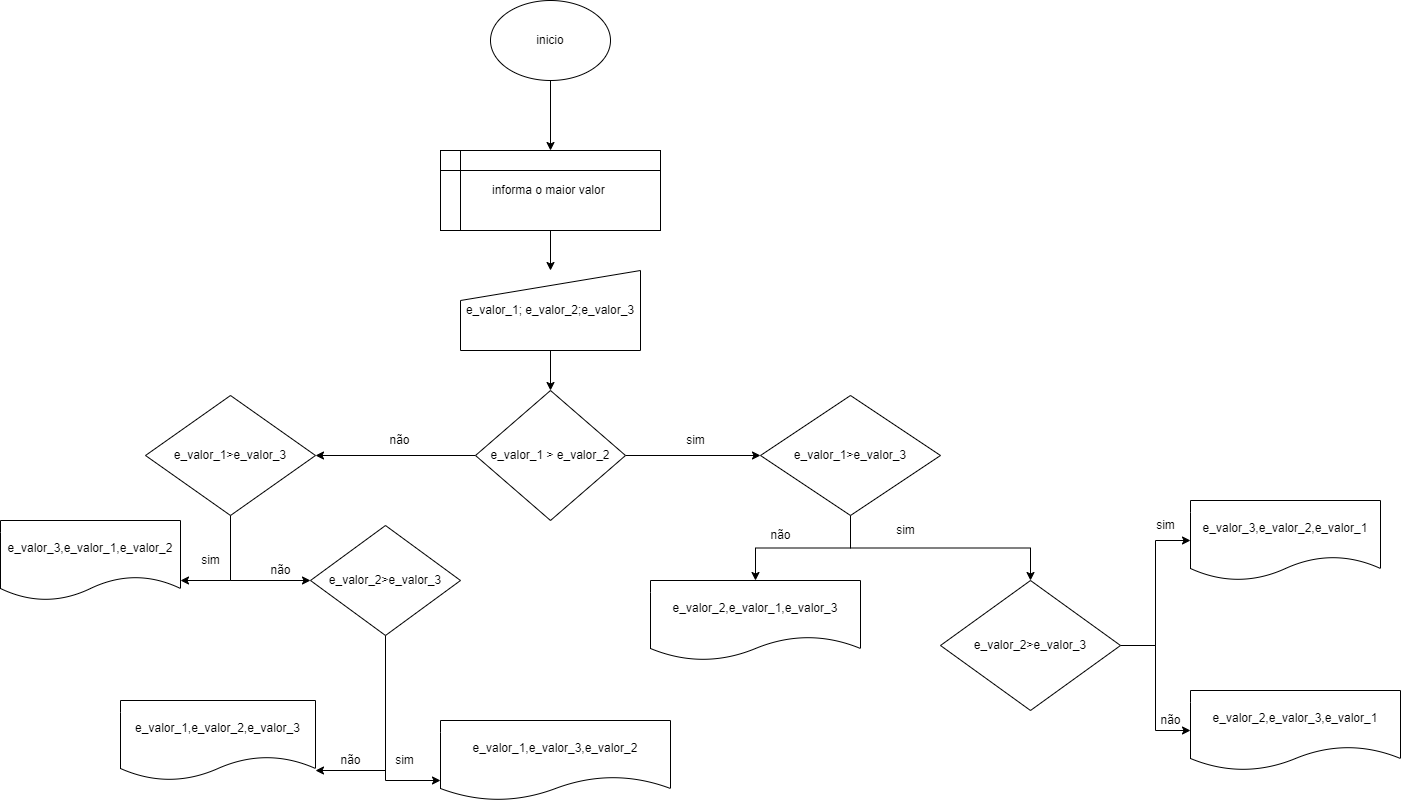

The diagram above was exported from draw.io. Its source (the exported page's mxGraphModel, read from the mxfile embedded in the PNG):
<mxGraphModel dx="1422" dy="794" grid="1" gridSize="10" guides="1" tooltips="1" connect="1" arrows="1" fold="1" page="1" pageScale="1" pageWidth="827" pageHeight="1169" math="0" shadow="0">
  <root>
    <mxCell id="0" />
    <mxCell id="1" parent="0" />
    <mxCell id="t5FiUrVgwfhGkEuLC5P_-20" style="edgeStyle=orthogonalEdgeStyle;rounded=0;orthogonalLoop=1;jettySize=auto;html=1;" edge="1" parent="1" source="t5FiUrVgwfhGkEuLC5P_-1" target="t5FiUrVgwfhGkEuLC5P_-3">
      <mxGeometry relative="1" as="geometry" />
    </mxCell>
    <mxCell id="t5FiUrVgwfhGkEuLC5P_-1" value="inicio" style="ellipse;whiteSpace=wrap;html=1;" vertex="1" parent="1">
      <mxGeometry x="500" y="60" width="120" height="80" as="geometry" />
    </mxCell>
    <mxCell id="t5FiUrVgwfhGkEuLC5P_-21" style="edgeStyle=orthogonalEdgeStyle;rounded=0;orthogonalLoop=1;jettySize=auto;html=1;" edge="1" parent="1" source="t5FiUrVgwfhGkEuLC5P_-3" target="t5FiUrVgwfhGkEuLC5P_-4">
      <mxGeometry relative="1" as="geometry" />
    </mxCell>
    <mxCell id="t5FiUrVgwfhGkEuLC5P_-3" value="informa o maior valor&amp;nbsp;" style="shape=internalStorage;whiteSpace=wrap;html=1;backgroundOutline=1;" vertex="1" parent="1">
      <mxGeometry x="450" y="210" width="220" height="80" as="geometry" />
    </mxCell>
    <mxCell id="t5FiUrVgwfhGkEuLC5P_-22" style="edgeStyle=orthogonalEdgeStyle;rounded=0;orthogonalLoop=1;jettySize=auto;html=1;" edge="1" parent="1" source="t5FiUrVgwfhGkEuLC5P_-4" target="t5FiUrVgwfhGkEuLC5P_-5">
      <mxGeometry relative="1" as="geometry" />
    </mxCell>
    <mxCell id="t5FiUrVgwfhGkEuLC5P_-4" value="e_valor_1; e_valor_2;e_valor_3" style="shape=manualInput;whiteSpace=wrap;html=1;" vertex="1" parent="1">
      <mxGeometry x="470" y="330" width="180" height="80" as="geometry" />
    </mxCell>
    <mxCell id="t5FiUrVgwfhGkEuLC5P_-65" style="edgeStyle=orthogonalEdgeStyle;rounded=0;orthogonalLoop=1;jettySize=auto;html=1;" edge="1" parent="1" source="t5FiUrVgwfhGkEuLC5P_-5" target="t5FiUrVgwfhGkEuLC5P_-52">
      <mxGeometry relative="1" as="geometry" />
    </mxCell>
    <mxCell id="t5FiUrVgwfhGkEuLC5P_-66" style="edgeStyle=orthogonalEdgeStyle;rounded=0;orthogonalLoop=1;jettySize=auto;html=1;entryX=1;entryY=0.5;entryDx=0;entryDy=0;" edge="1" parent="1" source="t5FiUrVgwfhGkEuLC5P_-5" target="t5FiUrVgwfhGkEuLC5P_-53">
      <mxGeometry relative="1" as="geometry" />
    </mxCell>
    <mxCell id="t5FiUrVgwfhGkEuLC5P_-5" value="e_valor_1 &amp;gt; e_valor_2" style="rhombus;whiteSpace=wrap;html=1;" vertex="1" parent="1">
      <mxGeometry x="485" y="450" width="150" height="130" as="geometry" />
    </mxCell>
    <mxCell id="t5FiUrVgwfhGkEuLC5P_-67" style="edgeStyle=orthogonalEdgeStyle;rounded=0;orthogonalLoop=1;jettySize=auto;html=1;" edge="1" parent="1" source="t5FiUrVgwfhGkEuLC5P_-52" target="t5FiUrVgwfhGkEuLC5P_-62">
      <mxGeometry relative="1" as="geometry" />
    </mxCell>
    <mxCell id="t5FiUrVgwfhGkEuLC5P_-68" style="edgeStyle=orthogonalEdgeStyle;rounded=0;orthogonalLoop=1;jettySize=auto;html=1;" edge="1" parent="1" source="t5FiUrVgwfhGkEuLC5P_-52" target="t5FiUrVgwfhGkEuLC5P_-63">
      <mxGeometry relative="1" as="geometry" />
    </mxCell>
    <mxCell id="t5FiUrVgwfhGkEuLC5P_-52" value="&lt;span&gt;e_valor_1&amp;gt;&lt;/span&gt;e_valor_3" style="rhombus;whiteSpace=wrap;html=1;" vertex="1" parent="1">
      <mxGeometry x="770" y="455" width="180" height="120" as="geometry" />
    </mxCell>
    <mxCell id="t5FiUrVgwfhGkEuLC5P_-74" style="edgeStyle=orthogonalEdgeStyle;rounded=0;orthogonalLoop=1;jettySize=auto;html=1;entryX=1;entryY=0.75;entryDx=0;entryDy=0;" edge="1" parent="1" source="t5FiUrVgwfhGkEuLC5P_-53" target="t5FiUrVgwfhGkEuLC5P_-56">
      <mxGeometry relative="1" as="geometry" />
    </mxCell>
    <mxCell id="t5FiUrVgwfhGkEuLC5P_-75" style="edgeStyle=orthogonalEdgeStyle;rounded=0;orthogonalLoop=1;jettySize=auto;html=1;entryX=0;entryY=0.5;entryDx=0;entryDy=0;" edge="1" parent="1" source="t5FiUrVgwfhGkEuLC5P_-53" target="t5FiUrVgwfhGkEuLC5P_-57">
      <mxGeometry relative="1" as="geometry" />
    </mxCell>
    <mxCell id="t5FiUrVgwfhGkEuLC5P_-53" value="e_valor_1&amp;gt;e_valor_3" style="rhombus;whiteSpace=wrap;html=1;" vertex="1" parent="1">
      <mxGeometry x="155" y="455" width="170" height="120" as="geometry" />
    </mxCell>
    <mxCell id="t5FiUrVgwfhGkEuLC5P_-56" value="&lt;span&gt;e_valor_3,&lt;/span&gt;&lt;span&gt;e_valor_1,e_valor_2&lt;/span&gt;" style="shape=document;whiteSpace=wrap;html=1;boundedLbl=1;" vertex="1" parent="1">
      <mxGeometry x="10" y="580" width="180" height="80" as="geometry" />
    </mxCell>
    <mxCell id="t5FiUrVgwfhGkEuLC5P_-76" style="edgeStyle=orthogonalEdgeStyle;rounded=0;orthogonalLoop=1;jettySize=auto;html=1;entryX=1;entryY=0.875;entryDx=0;entryDy=0;entryPerimeter=0;" edge="1" parent="1" source="t5FiUrVgwfhGkEuLC5P_-57" target="t5FiUrVgwfhGkEuLC5P_-59">
      <mxGeometry relative="1" as="geometry" />
    </mxCell>
    <mxCell id="t5FiUrVgwfhGkEuLC5P_-77" style="edgeStyle=orthogonalEdgeStyle;rounded=0;orthogonalLoop=1;jettySize=auto;html=1;entryX=0;entryY=0.75;entryDx=0;entryDy=0;" edge="1" parent="1" source="t5FiUrVgwfhGkEuLC5P_-57" target="t5FiUrVgwfhGkEuLC5P_-60">
      <mxGeometry relative="1" as="geometry" />
    </mxCell>
    <mxCell id="t5FiUrVgwfhGkEuLC5P_-57" value="&lt;span&gt;e_valor_2&amp;gt;&lt;/span&gt;e_valor_3" style="rhombus;whiteSpace=wrap;html=1;" vertex="1" parent="1">
      <mxGeometry x="320" y="585" width="150" height="110" as="geometry" />
    </mxCell>
    <mxCell id="t5FiUrVgwfhGkEuLC5P_-59" value="&lt;span&gt;e_valor_1,&lt;/span&gt;&lt;span&gt;e_valor_2,e_valor_3&lt;/span&gt;" style="shape=document;whiteSpace=wrap;html=1;boundedLbl=1;" vertex="1" parent="1">
      <mxGeometry x="130" y="760" width="195" height="80" as="geometry" />
    </mxCell>
    <mxCell id="t5FiUrVgwfhGkEuLC5P_-60" value="&lt;span&gt;e_valor_1,&lt;/span&gt;&lt;span&gt;e_valor_3,e_valor_2&lt;/span&gt;" style="shape=document;whiteSpace=wrap;html=1;boundedLbl=1;" vertex="1" parent="1">
      <mxGeometry x="450" y="780" width="230" height="80" as="geometry" />
    </mxCell>
    <mxCell id="t5FiUrVgwfhGkEuLC5P_-61" value="&lt;span&gt;e_valor_2,&lt;/span&gt;&lt;span&gt;e_valor_3,e_valor_1&lt;/span&gt;" style="shape=document;whiteSpace=wrap;html=1;boundedLbl=1;" vertex="1" parent="1">
      <mxGeometry x="1200" y="750" width="210" height="80" as="geometry" />
    </mxCell>
    <mxCell id="t5FiUrVgwfhGkEuLC5P_-62" value="&lt;span&gt;e_valor_2,&lt;/span&gt;&lt;span&gt;e_valor_1,e_valor_3&lt;/span&gt;" style="shape=document;whiteSpace=wrap;html=1;boundedLbl=1;" vertex="1" parent="1">
      <mxGeometry x="660" y="640" width="210" height="80" as="geometry" />
    </mxCell>
    <mxCell id="t5FiUrVgwfhGkEuLC5P_-71" style="edgeStyle=orthogonalEdgeStyle;rounded=0;orthogonalLoop=1;jettySize=auto;html=1;" edge="1" parent="1" source="t5FiUrVgwfhGkEuLC5P_-63" target="t5FiUrVgwfhGkEuLC5P_-64">
      <mxGeometry relative="1" as="geometry" />
    </mxCell>
    <mxCell id="t5FiUrVgwfhGkEuLC5P_-72" style="edgeStyle=orthogonalEdgeStyle;rounded=0;orthogonalLoop=1;jettySize=auto;html=1;" edge="1" parent="1" source="t5FiUrVgwfhGkEuLC5P_-63" target="t5FiUrVgwfhGkEuLC5P_-61">
      <mxGeometry relative="1" as="geometry" />
    </mxCell>
    <mxCell id="t5FiUrVgwfhGkEuLC5P_-63" value="&lt;span&gt;e_valor_2&amp;gt;&lt;/span&gt;e_valor_3" style="rhombus;whiteSpace=wrap;html=1;" vertex="1" parent="1">
      <mxGeometry x="950" y="640" width="180" height="130" as="geometry" />
    </mxCell>
    <mxCell id="t5FiUrVgwfhGkEuLC5P_-64" value="&lt;span&gt;e_valor_3,&lt;/span&gt;e_valor_2,e_valor_1" style="shape=document;whiteSpace=wrap;html=1;boundedLbl=1;" vertex="1" parent="1">
      <mxGeometry x="1200" y="560" width="190" height="80" as="geometry" />
    </mxCell>
    <mxCell id="t5FiUrVgwfhGkEuLC5P_-78" value="não" style="text;html=1;align=center;verticalAlign=middle;resizable=0;points=[];autosize=1;strokeColor=none;fillColor=none;" vertex="1" parent="1">
      <mxGeometry x="1160" y="770" width="40" height="20" as="geometry" />
    </mxCell>
    <mxCell id="t5FiUrVgwfhGkEuLC5P_-79" value="sim" style="text;html=1;align=center;verticalAlign=middle;resizable=0;points=[];autosize=1;strokeColor=none;fillColor=none;" vertex="1" parent="1">
      <mxGeometry x="205" y="610" width="30" height="20" as="geometry" />
    </mxCell>
    <mxCell id="t5FiUrVgwfhGkEuLC5P_-80" value="sim" style="text;html=1;align=center;verticalAlign=middle;resizable=0;points=[];autosize=1;strokeColor=none;fillColor=none;" vertex="1" parent="1">
      <mxGeometry x="1160" y="575" width="30" height="20" as="geometry" />
    </mxCell>
    <mxCell id="t5FiUrVgwfhGkEuLC5P_-81" value="sim" style="text;html=1;align=center;verticalAlign=middle;resizable=0;points=[];autosize=1;strokeColor=none;fillColor=none;" vertex="1" parent="1">
      <mxGeometry x="690" y="490" width="30" height="20" as="geometry" />
    </mxCell>
    <mxCell id="t5FiUrVgwfhGkEuLC5P_-82" value="sim" style="text;html=1;align=center;verticalAlign=middle;resizable=0;points=[];autosize=1;strokeColor=none;fillColor=none;" vertex="1" parent="1">
      <mxGeometry x="900" y="580" width="30" height="20" as="geometry" />
    </mxCell>
    <mxCell id="t5FiUrVgwfhGkEuLC5P_-83" value="sim" style="text;html=1;align=center;verticalAlign=middle;resizable=0;points=[];autosize=1;strokeColor=none;fillColor=none;" vertex="1" parent="1">
      <mxGeometry x="399" y="810" width="30" height="20" as="geometry" />
    </mxCell>
    <mxCell id="t5FiUrVgwfhGkEuLC5P_-85" value="não" style="text;html=1;align=center;verticalAlign=middle;resizable=0;points=[];autosize=1;strokeColor=none;fillColor=none;" vertex="1" parent="1">
      <mxGeometry x="270" y="620" width="40" height="20" as="geometry" />
    </mxCell>
    <mxCell id="t5FiUrVgwfhGkEuLC5P_-86" value="não" style="text;html=1;align=center;verticalAlign=middle;resizable=0;points=[];autosize=1;strokeColor=none;fillColor=none;" vertex="1" parent="1">
      <mxGeometry x="389" y="490" width="40" height="20" as="geometry" />
    </mxCell>
    <mxCell id="t5FiUrVgwfhGkEuLC5P_-87" value="não" style="text;html=1;align=center;verticalAlign=middle;resizable=0;points=[];autosize=1;strokeColor=none;fillColor=none;" vertex="1" parent="1">
      <mxGeometry x="770" y="585" width="40" height="20" as="geometry" />
    </mxCell>
    <mxCell id="t5FiUrVgwfhGkEuLC5P_-88" value="não" style="text;html=1;align=center;verticalAlign=middle;resizable=0;points=[];autosize=1;strokeColor=none;fillColor=none;" vertex="1" parent="1">
      <mxGeometry x="340" y="810" width="40" height="20" as="geometry" />
    </mxCell>
  </root>
</mxGraphModel>